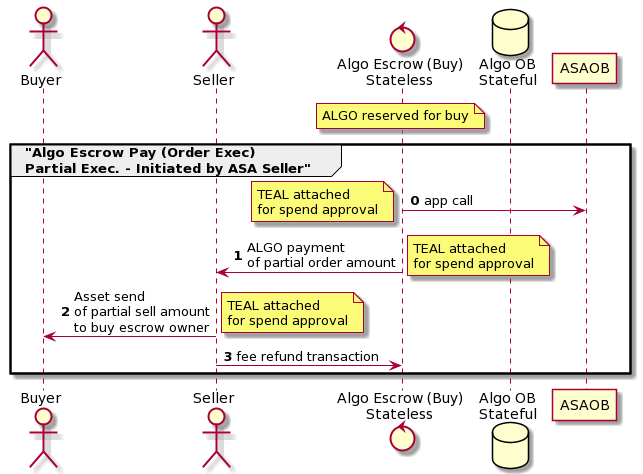

The diagram above was rendered by PlantUML. Its source (embedded in the PNG):
@startuml
actor Buyer
actor Seller
control "Algo Escrow (Buy)\nStateless" as AlgoEscrow
database "Algo OB\nStateful" as AlgoOB
note over AlgoEscrow: ALGO reserved for buy

group "Algo Escrow Pay (Order Exec)\nPartial Exec. - Initiated by ASA Seller"
autonumber 0
AlgoEscrow -> ASAOB: app call
note left: TEAL attached\nfor spend approval
AlgoEscrow -> Seller: ALGO payment\nof partial order amount
note right: TEAL attached\nfor spend approval
Seller -> Buyer: Asset send\nof partial sell amount\nto buy escrow owner
note right: TEAL attached\nfor spend approval
Seller -> AlgoEscrow: fee refund transaction
end
@enduml